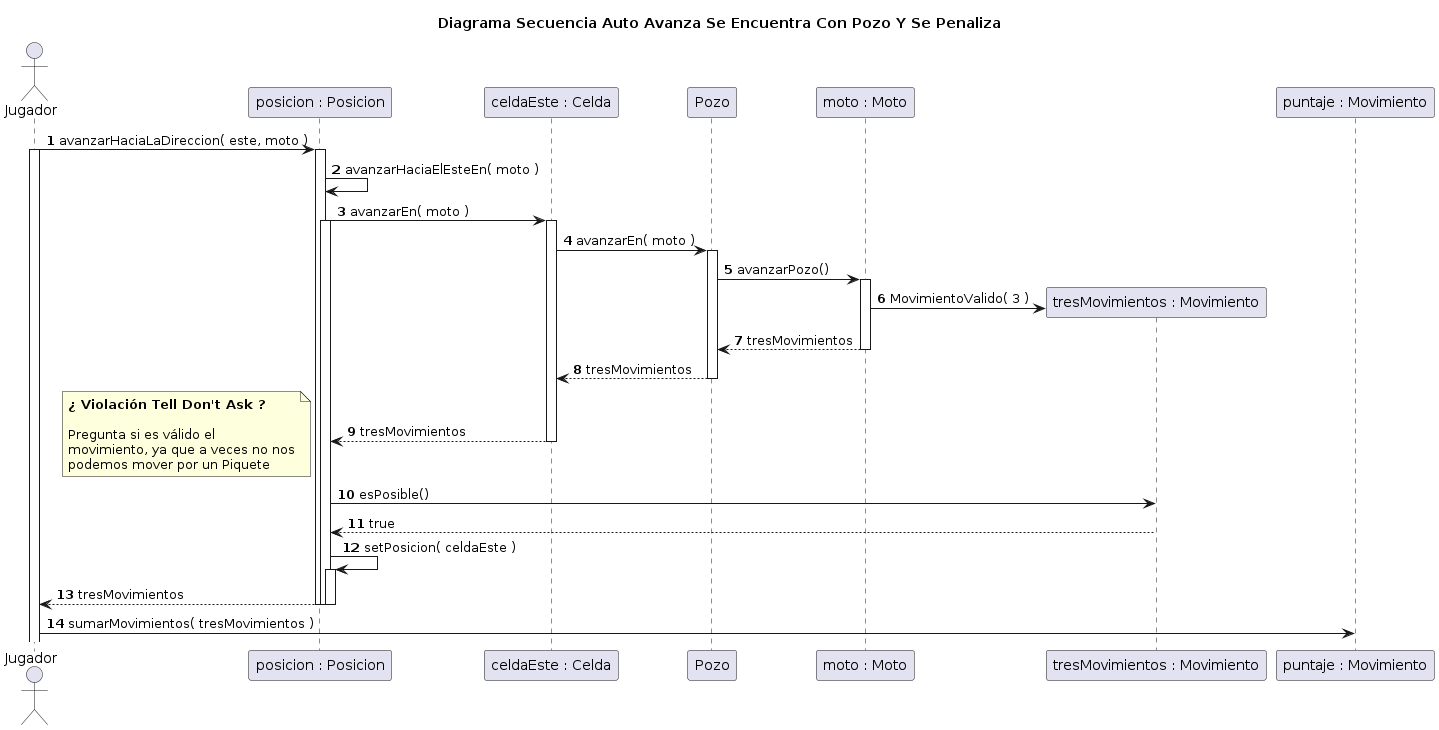

The diagram above was rendered by PlantUML. Its source (embedded in the PNG):
@startuml
title Diagrama Secuencia Auto Avanza Se Encuentra Con Pozo Y Se Penaliza

autonumber

actor Jugador

Jugador -> "posicion : Posicion"++: avanzarHaciaLaDireccion( este, moto )

activate Jugador
"posicion : Posicion" -> "posicion : Posicion": avanzarHaciaElEsteEn( moto )

"posicion : Posicion" -> "celdaEste : Celda"++: avanzarEn( moto )

activate "posicion : Posicion"
"celdaEste : Celda" -> Pozo++: avanzarEn( moto )
Pozo -> "moto : Moto"++: avanzarPozo()
create "tresMovimientos : Movimiento"
"moto : Moto" -> "tresMovimientos : Movimiento": MovimientoValido( 3 )
"moto : Moto" --> Pozo: tresMovimientos
deactivate "moto : Moto"
Pozo --> "celdaEste : Celda": tresMovimientos
deactivate Pozo
"celdaEste : Celda" --> "posicion : Posicion": tresMovimientos
deactivate "celdaEste : Celda"

note left
**¿ Violación Tell Don't Ask ?**

Pregunta si es válido el
movimiento, ya que a veces no nos
podemos mover por un Piquete
end note

"tresMovimientos : Movimiento" <- "posicion : Posicion": esPosible()
"tresMovimientos : Movimiento" --> "posicion : Posicion": true
deactivate "tresMovimientos : Movimiento"

"posicion : Posicion" -> "posicion : Posicion"++: setPosicion( celdaEste )

"posicion : Posicion" --> Jugador--: tresMovimientos
deactivate "posicion : Posicion"
deactivate "posicion : Posicion"
Jugador -> "puntaje : Movimiento": sumarMovimientos( tresMovimientos )

@enduml